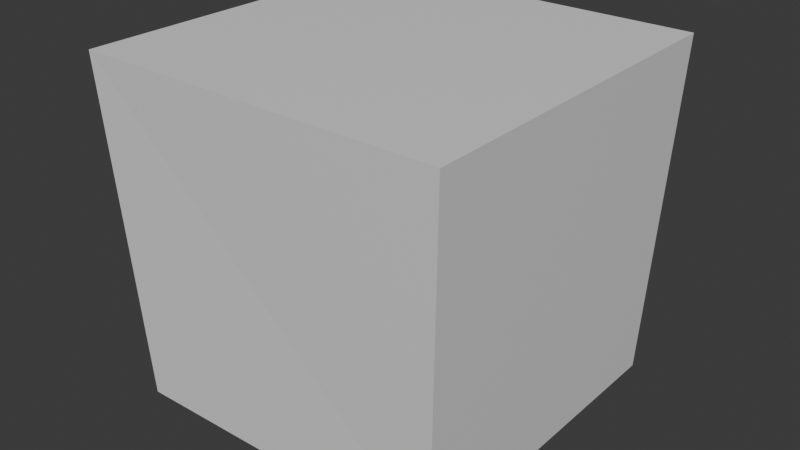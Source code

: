 # Source: rock1.blend  (saved by Blender 4.1.24; exported with 4.5.12 LTS)
import bpy
from mathutils import Matrix  # noqa: F401  (used for matrix-valued properties, if any)

bpy.ops.wm.read_factory_settings(use_empty=True)
scene = bpy.context.scene
scene.name = 'Scene'

# ---- collections
col_collection = bpy.data.collections.new('Collection'); scene.collection.children.link(col_collection)

# ---- materials (node trees are filled in below, after node groups)
mat_material = bpy.data.materials.new('Material')
mat_material.alpha_threshold = 0.0
mat_material.use_transparent_shadow = False
mat_material.roughness = 0.5
mat_material.line_color = (0.0, 0.0, 0.0, 1.0)

# ---- material node trees
mat_material.use_nodes = True; mat_material.node_tree.nodes.clear()
_N = mat_material.node_tree.nodes; _L = mat_material.node_tree.links
n0 = _N.new('ShaderNodeOutputMaterial'); n0.name = 'Material Output'; n0.location = (300, 300)
n1 = _N.new('ShaderNodeBsdfPrincipled'); n1.name = 'Principled BSDF'; n1.location = (10, 300)
n1.inputs[3].default_value = 1.45
_L.new(n1.outputs[0], n0.inputs[0])
n0.is_active_output = True

# ---- world
world_world = bpy.data.worlds.new('World'); scene.world = world_world
world_world.use_nodes = True; world_world.node_tree.nodes.clear()
_N = world_world.node_tree.nodes; _L = world_world.node_tree.links
n0 = _N.new('ShaderNodeOutputWorld'); n0.name = 'World Output'; n0.location = (300, 300)
n1 = _N.new('ShaderNodeBackground'); n1.name = 'Background'; n1.location = (10, 300)
n1.inputs[0].default_value = (0.05088, 0.05088, 0.05088, 1.0)
_L.new(n1.outputs[0], n0.inputs[0])
n0.is_active_output = True
world_world.color = (0.05088, 0.05088, 0.05088)
world_world.use_sun_shadow = False
world_world.sun_shadow_jitter_overblur = 0.0

# ---- meshes
me_cube = bpy.data.meshes.new('Cube')
me_cube.from_pydata([(1.047, 1.035, 1.0), (0.9528, 0.9705, -1.0), (1.089, -1.077, 1.0), (0.9646, -0.9468, -1.0), (-1.041, 1.03, 1.0), (-0.9587, 0.9705, -1.0), (-1.053, -1.059, 1.0), (-0.9646, -0.9646, -1.0)], [], [(0, 4, 6, 2), (3, 2, 6, 7), (7, 6, 4, 5), (5, 1, 3, 7), (1, 0, 2, 3), (5, 4, 0, 1)])
_uv = me_cube.uv_layers.new(name='UVMap')
_uv.uv.foreach_set('vector', [0.625, 0.5, 0.875, 0.5, 0.875, 0.75, 0.625, 0.75, 0.375, 0.75, 0.625, 0.75, 0.625, 1.0, 0.375, 1.0, 0.375, 0.0, 0.625, 0.0, 0.625, 0.25, 0.375, 0.25, 0.125, 0.5, 0.375, 0.5, 0.375, 0.75, 0.125, 0.75, 0.375, 0.5, 0.625, 0.5, 0.625, 0.75, 0.375, 0.75, 0.375, 0.25, 0.625, 0.25, 0.625, 0.5, 0.375, 0.5])
me_cube.materials.append(mat_material)
me_cube.use_mirror_vertex_groups = False
me_cube.update()

# ---- objects
ob_cube = bpy.data.objects.new('Cube', me_cube)

# ---- transforms, parenting, visibility, modifiers, constraints
ob_cube.location = (0.0, 0.0, 0.0)
ob_cube.lock_rotations_4d = False
ob_cube.empty_display_type = 'ARROWS'
ob_cube.lineart.crease_threshold = 0.0

# ---- collection membership
col_collection.objects.link(ob_cube)

# ---- scene / render settings (as saved in the file)
scene.frame_start = 1; scene.frame_end = 250; scene.frame_set(0)
scene.render.engine = 'BLENDER_EEVEE_NEXT'
scene.cycles.sampling_pattern = 'TABULATED_SOBOL'
scene.eevee.ray_tracing_options.trace_max_roughness = 0.0
bpy.context.view_layer.update()

# ---- added for rendering (the .blend has no active camera and no usable light): camera, sun
cam_auto = bpy.data.cameras.new('AutoCamera')
cam_auto.lens = 50.0
cam_auto.sensor_width = 36.0
cam_auto.clip_end = 1000.0
ob_auto_camera = bpy.data.objects.new('AutoCamera', cam_auto)
scene.collection.objects.link(ob_auto_camera)
ob_auto_camera.location = (3.35988, -4.03126, 2.67373)
ob_auto_camera.rotation_euler = (1.09748, -7.21219e-08, 0.694738)
scene.camera = ob_auto_camera
light_auto_sun = bpy.data.lights.new('AutoSun', 'SUN')
light_auto_sun.energy = 3.0
light_auto_sun.angle = 0.0523599
ob_auto_sun = bpy.data.objects.new('AutoSun', light_auto_sun)
scene.collection.objects.link(ob_auto_sun)
ob_auto_sun.rotation_euler = (0.872665, 0.174533, 0.523599)
bpy.context.view_layer.update()
